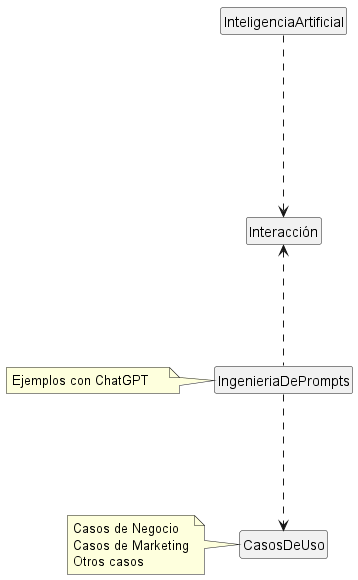

The diagram above was rendered by PlantUML. Its source (embedded in the PNG):
@startuml
class InteligenciaArtificial

InteligenciaArtificial .d...> Interacción

class IngenieriaDePrompts
note left
    Ejemplos con ChatGPT    
end note

IngenieriaDePrompts .u..> Interacción

IngenieriaDePrompts .d..> CasosDeUso
note left
    Casos de Negocio
    Casos de Marketing
    Otros casos
end note

hide class circle
hide empty members
@enduml